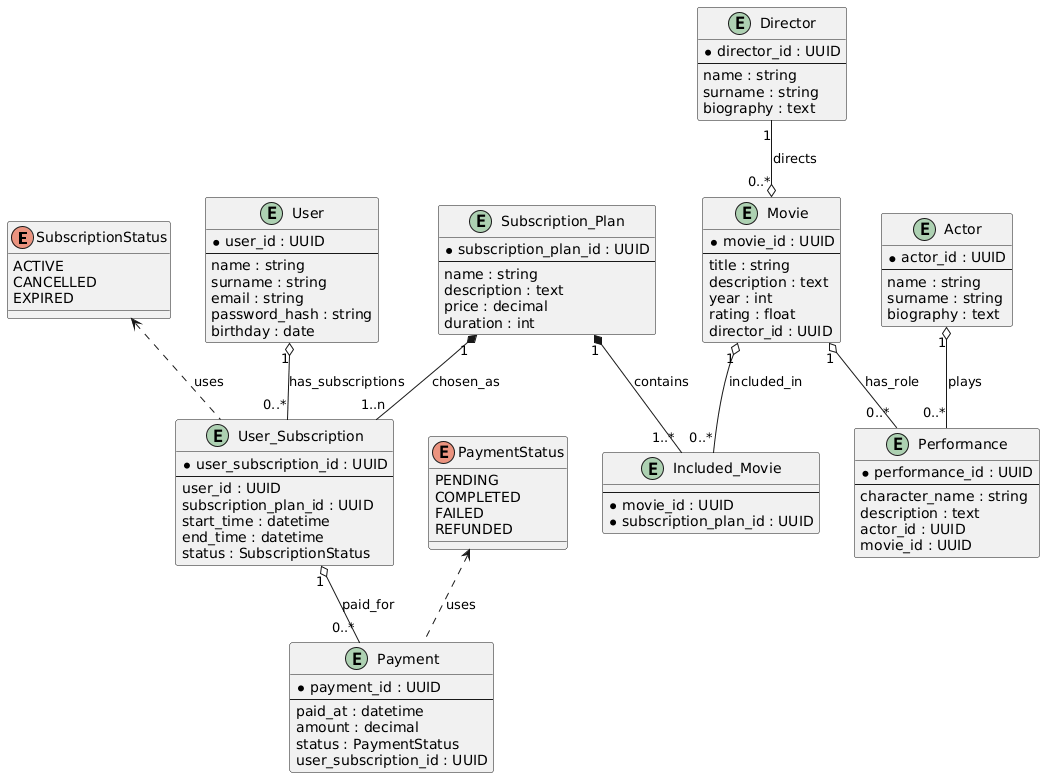

The diagram above was rendered by PlantUML. Its source (embedded in the PNG):
@startuml
enum SubscriptionStatus {
  ACTIVE
  CANCELLED
  EXPIRED
}

enum PaymentStatus {
  PENDING
  COMPLETED
  FAILED
  REFUNDED
}

entity Actor {
  *actor_id : UUID
  --
  name : string
  surname : string
  biography : text
}

entity Director {
  *director_id : UUID
  --
  name : string
  surname : string
  biography : text
}

entity Movie {
  *movie_id : UUID
  --
  title : string
  description : text
  year : int
  rating : float
  director_id : UUID 
}

entity Performance {
  *performance_id : UUID
  --
  character_name : string
  description : text
  actor_id : UUID 
  movie_id : UUID 
}

entity Subscription_Plan {
  *subscription_plan_id : UUID
  --
  name : string
  description : text
  price : decimal
  duration : int  
}

entity Included_Movie {
  --
  *movie_id : UUID 
  *subscription_plan_id : UUID 
}

entity User {
  *user_id : UUID
  --
  name : string
  surname : string
  email : string
  password_hash : string
  birthday : date
}

entity User_Subscription {
  *user_subscription_id : UUID
  --
  user_id : UUID 
  subscription_plan_id : UUID 
  start_time : datetime
  end_time : datetime
  status : SubscriptionStatus
}

entity Payment {
  *payment_id : UUID
  --
  paid_at : datetime
  amount : decimal
  status : PaymentStatus
  user_subscription_id : UUID 
}

' Performance / casting
Actor     "1" o-- "0..*" Performance : plays
Movie     "1" o-- "0..*" Performance : has_role
Director  "1" --o "0..*" Movie       : directs

' Plan and included movies
Movie     "1" o-- "0..*" Included_Movie : included_in
Subscription_Plan      "1" *-- "1..*" Included_Movie : contains

' User subscriptions
User      "1" o-- "0..*" User_Subscription : has_subscriptions
Subscription_Plan      "1" *-- "1..n" User_Subscription : chosen_as

' Payments
User_Subscription "1" o-- "0..*" Payment : paid_for

' enums usage
SubscriptionStatus <.. User_Subscription : uses
PaymentStatus      <.. Payment : uses
@enduml